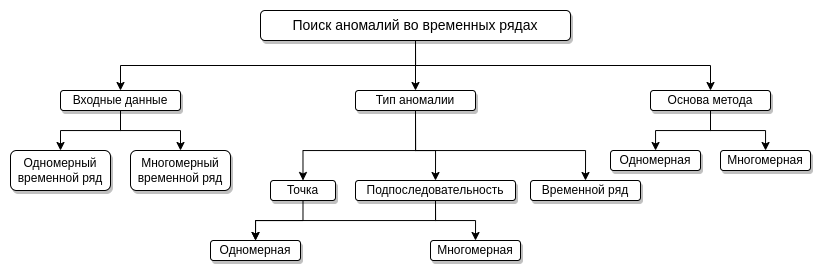

The diagram above was exported from draw.io. Its source (the exported page's mxGraphModel, read from the mxfile embedded in the PNG):
<mxGraphModel dx="402" dy="649" grid="1" gridSize="10" guides="1" tooltips="1" connect="1" arrows="1" fold="1" page="1" pageScale="1" pageWidth="1169" pageHeight="827" math="0" shadow="0">
  <root>
    <mxCell id="0" />
    <mxCell id="1" parent="0" />
    <mxCell id="-4kFjowGgxsmd6v94iLa-7" style="edgeStyle=orthogonalEdgeStyle;rounded=0;orthogonalLoop=1;jettySize=auto;html=1;exitX=0.5;exitY=1;exitDx=0;exitDy=0;entryX=0.5;entryY=0;entryDx=0;entryDy=0;" edge="1" parent="1" source="-4kFjowGgxsmd6v94iLa-1" target="-4kFjowGgxsmd6v94iLa-4">
      <mxGeometry relative="1" as="geometry" />
    </mxCell>
    <mxCell id="-4kFjowGgxsmd6v94iLa-11" style="edgeStyle=orthogonalEdgeStyle;rounded=0;orthogonalLoop=1;jettySize=auto;html=1;exitX=0.5;exitY=1;exitDx=0;exitDy=0;" edge="1" parent="1" source="-4kFjowGgxsmd6v94iLa-1" target="-4kFjowGgxsmd6v94iLa-3">
      <mxGeometry relative="1" as="geometry" />
    </mxCell>
    <mxCell id="-4kFjowGgxsmd6v94iLa-12" style="edgeStyle=orthogonalEdgeStyle;rounded=0;orthogonalLoop=1;jettySize=auto;html=1;exitX=0.5;exitY=1;exitDx=0;exitDy=0;" edge="1" parent="1" source="-4kFjowGgxsmd6v94iLa-1" target="-4kFjowGgxsmd6v94iLa-5">
      <mxGeometry relative="1" as="geometry" />
    </mxCell>
    <mxCell id="-4kFjowGgxsmd6v94iLa-1" value="&lt;font style=&quot;font-size: 14px&quot;&gt;Поиск аномалий во временных рядах&lt;/font&gt;" style="rounded=1;whiteSpace=wrap;html=1;shadow=1;" vertex="1" parent="1">
      <mxGeometry x="400" y="120" width="310" height="30" as="geometry" />
    </mxCell>
    <mxCell id="-4kFjowGgxsmd6v94iLa-13" style="edgeStyle=orthogonalEdgeStyle;rounded=0;orthogonalLoop=1;jettySize=auto;html=1;exitX=0.5;exitY=1;exitDx=0;exitDy=0;entryX=0.5;entryY=0;entryDx=0;entryDy=0;" edge="1" parent="1" source="-4kFjowGgxsmd6v94iLa-3" target="-4kFjowGgxsmd6v94iLa-9">
      <mxGeometry relative="1" as="geometry" />
    </mxCell>
    <mxCell id="-4kFjowGgxsmd6v94iLa-14" style="edgeStyle=orthogonalEdgeStyle;rounded=0;orthogonalLoop=1;jettySize=auto;html=1;exitX=0.5;exitY=1;exitDx=0;exitDy=0;entryX=0.5;entryY=0;entryDx=0;entryDy=0;" edge="1" parent="1" source="-4kFjowGgxsmd6v94iLa-3" target="-4kFjowGgxsmd6v94iLa-10">
      <mxGeometry relative="1" as="geometry" />
    </mxCell>
    <mxCell id="-4kFjowGgxsmd6v94iLa-3" value="Входные данные" style="rounded=1;whiteSpace=wrap;html=1;shadow=1;" vertex="1" parent="1">
      <mxGeometry x="200" y="200" width="120" height="20" as="geometry" />
    </mxCell>
    <mxCell id="-4kFjowGgxsmd6v94iLa-18" style="edgeStyle=orthogonalEdgeStyle;rounded=0;orthogonalLoop=1;jettySize=auto;html=1;exitX=0.5;exitY=1;exitDx=0;exitDy=0;entryX=0.5;entryY=0;entryDx=0;entryDy=0;" edge="1" parent="1" source="-4kFjowGgxsmd6v94iLa-4" target="-4kFjowGgxsmd6v94iLa-16">
      <mxGeometry relative="1" as="geometry">
        <Array as="points">
          <mxPoint x="555" y="260" />
          <mxPoint x="575" y="260" />
        </Array>
      </mxGeometry>
    </mxCell>
    <mxCell id="-4kFjowGgxsmd6v94iLa-19" style="edgeStyle=orthogonalEdgeStyle;rounded=0;orthogonalLoop=1;jettySize=auto;html=1;exitX=0.5;exitY=1;exitDx=0;exitDy=0;entryX=0.5;entryY=0;entryDx=0;entryDy=0;" edge="1" parent="1" source="-4kFjowGgxsmd6v94iLa-4" target="-4kFjowGgxsmd6v94iLa-15">
      <mxGeometry relative="1" as="geometry">
        <Array as="points">
          <mxPoint x="555" y="260" />
          <mxPoint x="442" y="260" />
        </Array>
      </mxGeometry>
    </mxCell>
    <mxCell id="-4kFjowGgxsmd6v94iLa-20" style="edgeStyle=orthogonalEdgeStyle;rounded=0;orthogonalLoop=1;jettySize=auto;html=1;exitX=0.5;exitY=1;exitDx=0;exitDy=0;entryX=0.5;entryY=0;entryDx=0;entryDy=0;" edge="1" parent="1" source="-4kFjowGgxsmd6v94iLa-4" target="-4kFjowGgxsmd6v94iLa-17">
      <mxGeometry relative="1" as="geometry">
        <Array as="points">
          <mxPoint x="555" y="260" />
          <mxPoint x="725" y="260" />
        </Array>
      </mxGeometry>
    </mxCell>
    <mxCell id="-4kFjowGgxsmd6v94iLa-4" value="Тип аномалии" style="rounded=1;whiteSpace=wrap;html=1;shadow=1;glass=0;sketch=0;" vertex="1" parent="1">
      <mxGeometry x="495" y="200" width="120" height="20" as="geometry" />
    </mxCell>
    <mxCell id="-4kFjowGgxsmd6v94iLa-28" style="edgeStyle=orthogonalEdgeStyle;rounded=0;orthogonalLoop=1;jettySize=auto;html=1;exitX=0.5;exitY=1;exitDx=0;exitDy=0;" edge="1" parent="1" source="-4kFjowGgxsmd6v94iLa-5" target="-4kFjowGgxsmd6v94iLa-26">
      <mxGeometry relative="1" as="geometry" />
    </mxCell>
    <mxCell id="-4kFjowGgxsmd6v94iLa-29" style="edgeStyle=orthogonalEdgeStyle;rounded=0;orthogonalLoop=1;jettySize=auto;html=1;exitX=0.5;exitY=1;exitDx=0;exitDy=0;" edge="1" parent="1" source="-4kFjowGgxsmd6v94iLa-5" target="-4kFjowGgxsmd6v94iLa-27">
      <mxGeometry relative="1" as="geometry" />
    </mxCell>
    <mxCell id="-4kFjowGgxsmd6v94iLa-5" value="Основа метода" style="rounded=1;whiteSpace=wrap;html=1;shadow=1;glass=0;sketch=0;" vertex="1" parent="1">
      <mxGeometry x="790" y="200" width="120" height="20" as="geometry" />
    </mxCell>
    <mxCell id="-4kFjowGgxsmd6v94iLa-9" value="Одномерный временной ряд" style="rounded=1;whiteSpace=wrap;html=1;shadow=1;glass=0;sketch=0;" vertex="1" parent="1">
      <mxGeometry x="150" y="260" width="100" height="40" as="geometry" />
    </mxCell>
    <mxCell id="-4kFjowGgxsmd6v94iLa-10" value="Многомерный временной ряд" style="rounded=1;whiteSpace=wrap;html=1;shadow=1;glass=0;sketch=0;" vertex="1" parent="1">
      <mxGeometry x="270" y="260" width="100" height="40" as="geometry" />
    </mxCell>
    <mxCell id="-4kFjowGgxsmd6v94iLa-25" style="edgeStyle=orthogonalEdgeStyle;rounded=0;orthogonalLoop=1;jettySize=auto;html=1;exitX=0.5;exitY=1;exitDx=0;exitDy=0;" edge="1" parent="1" source="-4kFjowGgxsmd6v94iLa-15" target="-4kFjowGgxsmd6v94iLa-21">
      <mxGeometry relative="1" as="geometry" />
    </mxCell>
    <mxCell id="-4kFjowGgxsmd6v94iLa-15" value="Точка" style="rounded=1;whiteSpace=wrap;html=1;shadow=1;glass=0;sketch=0;" vertex="1" parent="1">
      <mxGeometry x="410" y="290" width="65" height="20" as="geometry" />
    </mxCell>
    <mxCell id="-4kFjowGgxsmd6v94iLa-23" style="edgeStyle=orthogonalEdgeStyle;rounded=0;orthogonalLoop=1;jettySize=auto;html=1;exitX=0.5;exitY=1;exitDx=0;exitDy=0;entryX=0.5;entryY=0;entryDx=0;entryDy=0;" edge="1" parent="1" source="-4kFjowGgxsmd6v94iLa-16" target="-4kFjowGgxsmd6v94iLa-22">
      <mxGeometry relative="1" as="geometry" />
    </mxCell>
    <mxCell id="-4kFjowGgxsmd6v94iLa-24" style="edgeStyle=orthogonalEdgeStyle;rounded=0;orthogonalLoop=1;jettySize=auto;html=1;exitX=0.5;exitY=1;exitDx=0;exitDy=0;entryX=0.5;entryY=0;entryDx=0;entryDy=0;" edge="1" parent="1" source="-4kFjowGgxsmd6v94iLa-16" target="-4kFjowGgxsmd6v94iLa-21">
      <mxGeometry relative="1" as="geometry" />
    </mxCell>
    <mxCell id="-4kFjowGgxsmd6v94iLa-16" value="Подпоследовательность" style="rounded=1;whiteSpace=wrap;html=1;shadow=1;glass=0;sketch=0;" vertex="1" parent="1">
      <mxGeometry x="495" y="290" width="160" height="20" as="geometry" />
    </mxCell>
    <mxCell id="-4kFjowGgxsmd6v94iLa-17" value="Временной ряд" style="rounded=1;whiteSpace=wrap;html=1;shadow=1;glass=0;sketch=0;" vertex="1" parent="1">
      <mxGeometry x="670" y="290" width="110" height="20" as="geometry" />
    </mxCell>
    <mxCell id="-4kFjowGgxsmd6v94iLa-21" value="Одномерная" style="rounded=1;whiteSpace=wrap;html=1;shadow=1;glass=0;sketch=0;" vertex="1" parent="1">
      <mxGeometry x="350" y="350" width="90" height="20" as="geometry" />
    </mxCell>
    <mxCell id="-4kFjowGgxsmd6v94iLa-22" value="Многомерная" style="rounded=1;whiteSpace=wrap;html=1;shadow=1;glass=0;sketch=0;" vertex="1" parent="1">
      <mxGeometry x="570" y="350" width="90" height="20" as="geometry" />
    </mxCell>
    <mxCell id="-4kFjowGgxsmd6v94iLa-26" value="Одномерная" style="rounded=1;whiteSpace=wrap;html=1;shadow=1;glass=0;sketch=0;" vertex="1" parent="1">
      <mxGeometry x="750" y="260" width="90" height="20" as="geometry" />
    </mxCell>
    <mxCell id="-4kFjowGgxsmd6v94iLa-27" value="Многомерная" style="rounded=1;whiteSpace=wrap;html=1;shadow=1;glass=0;sketch=0;" vertex="1" parent="1">
      <mxGeometry x="860" y="260" width="90" height="20" as="geometry" />
    </mxCell>
  </root>
</mxGraphModel>